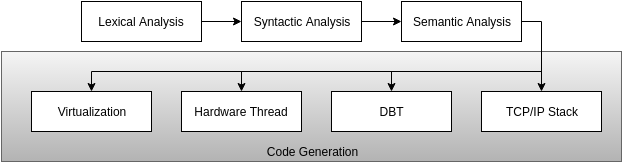

The diagram above was exported from draw.io. Its source (the exported page's mxGraphModel, read from the mxfile embedded in the PNG):
<mxGraphModel dx="880" dy="408" grid="1" gridSize="10" guides="1" tooltips="1" connect="1" arrows="1" fold="1" page="1" pageScale="1" pageWidth="826" pageHeight="1169" background="#ffffff" math="0" shadow="0">
  <root>
    <mxCell id="0" />
    <mxCell id="1" parent="0" />
    <mxCell id="12" value="" style="whiteSpace=wrap;html=1;plain-gray" vertex="1" parent="1">
      <mxGeometry x="40" y="160" width="620" height="110" as="geometry" />
    </mxCell>
    <mxCell id="2" value="Lexical Analysis" style="whiteSpace=wrap;html=1;" vertex="1" parent="1">
      <mxGeometry x="120" y="110" width="120" height="40" as="geometry" />
    </mxCell>
    <mxCell id="3" value="Syntactic Analysis" style="whiteSpace=wrap;html=1;" vertex="1" parent="1">
      <mxGeometry x="280" y="110" width="120" height="40" as="geometry" />
    </mxCell>
    <mxCell id="4" value="Semantic Analysis" style="whiteSpace=wrap;html=1;" vertex="1" parent="1">
      <mxGeometry x="440" y="110" width="120" height="40" as="geometry" />
    </mxCell>
    <mxCell id="5" value="TCP/IP Stack" style="whiteSpace=wrap;html=1;" vertex="1" parent="1">
      <mxGeometry x="520" y="200" width="120" height="40" as="geometry" />
    </mxCell>
    <mxCell id="6" value="DBT" style="whiteSpace=wrap;html=1;" vertex="1" parent="1">
      <mxGeometry x="370" y="200" width="120" height="40" as="geometry" />
    </mxCell>
    <mxCell id="7" value="Hardware Thread" style="whiteSpace=wrap;html=1;" vertex="1" parent="1">
      <mxGeometry x="220" y="200" width="120" height="40" as="geometry" />
    </mxCell>
    <mxCell id="8" value="Virtualization" style="whiteSpace=wrap;html=1;" vertex="1" parent="1">
      <mxGeometry x="70" y="200" width="120" height="40" as="geometry" />
    </mxCell>
    <mxCell id="13" value="Code Generation" style="text;html=1;strokeColor=none;fillColor=none;align=center;verticalAlign=middle;whiteSpace=wrap;overflow=hidden;" vertex="1" parent="1">
      <mxGeometry x="300" y="250" width="100" height="20" as="geometry" />
    </mxCell>
    <mxCell id="14" value="" style="endArrow=classic;html=1;strokeColor=#000000;strokeWidth=1;exitX=1;exitY=0.5;entryX=0;entryY=0.5;" edge="1" parent="1" source="2" target="3">
      <mxGeometry width="50" height="50" relative="1" as="geometry">
        <mxPoint x="10" y="60" as="sourcePoint" />
        <mxPoint x="60" y="10" as="targetPoint" />
      </mxGeometry>
    </mxCell>
    <mxCell id="15" value="" style="endArrow=classic;html=1;strokeColor=#000000;strokeWidth=1;exitX=1;exitY=0.5;" edge="1" parent="1" source="3" target="4">
      <mxGeometry width="50" height="50" relative="1" as="geometry">
        <mxPoint x="10" y="60" as="sourcePoint" />
        <mxPoint x="60" y="10" as="targetPoint" />
      </mxGeometry>
    </mxCell>
    <mxCell id="17" value="" style="edgeStyle=segmentEdgeStyle;endArrow=classic;html=1;strokeColor=#000000;strokeWidth=1;exitX=1;exitY=0.5;rounded=0;" edge="1" parent="1" source="4" target="5">
      <mxGeometry width="50" height="50" relative="1" as="geometry">
        <mxPoint x="10" y="110" as="sourcePoint" />
        <mxPoint x="60" y="60" as="targetPoint" />
        <Array as="points">
          <mxPoint x="580" y="130" />
        </Array>
      </mxGeometry>
    </mxCell>
    <mxCell id="18" value="" style="edgeStyle=segmentEdgeStyle;endArrow=classic;html=1;strokeColor=#000000;strokeWidth=1;entryX=0.5;entryY=0;rounded=0;" edge="1" parent="1" target="8">
      <mxGeometry width="50" height="50" relative="1" as="geometry">
        <mxPoint x="580" y="180" as="sourcePoint" />
        <mxPoint x="60" y="60" as="targetPoint" />
        <Array as="points">
          <mxPoint x="130" y="180" />
        </Array>
      </mxGeometry>
    </mxCell>
    <mxCell id="19" value="" style="endArrow=classic;html=1;strokeColor=#000000;strokeWidth=1;" edge="1" parent="1" target="7">
      <mxGeometry width="50" height="50" relative="1" as="geometry">
        <mxPoint x="280" y="180" as="sourcePoint" />
        <mxPoint x="60" y="10" as="targetPoint" />
      </mxGeometry>
    </mxCell>
    <mxCell id="20" value="" style="endArrow=classic;html=1;strokeColor=#000000;strokeWidth=1;entryX=0.5;entryY=0;" edge="1" parent="1" target="6">
      <mxGeometry width="50" height="50" relative="1" as="geometry">
        <mxPoint x="430" y="180" as="sourcePoint" />
        <mxPoint x="60" y="10" as="targetPoint" />
      </mxGeometry>
    </mxCell>
  </root>
</mxGraphModel>